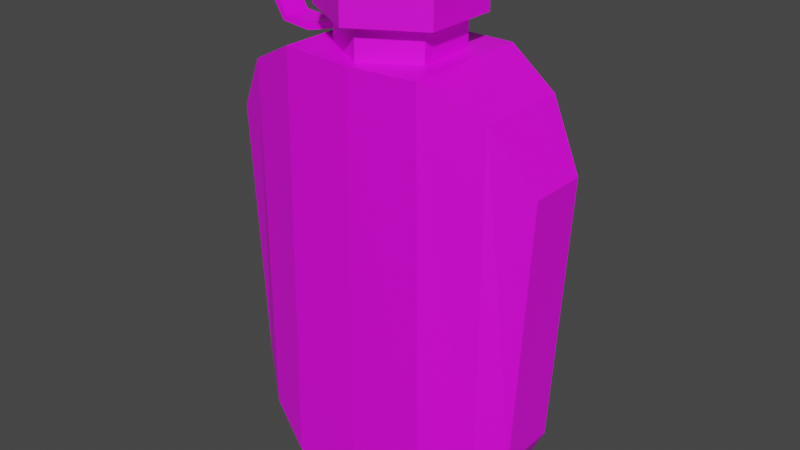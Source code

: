 # Source: Water_Bottle_Survival_.blend  (saved by Blender 2.82.7; exported with 4.5.12 LTS)
import bpy
from mathutils import Matrix  # noqa: F401  (used for matrix-valued properties, if any)

bpy.ops.wm.read_factory_settings(use_empty=True)
scene = bpy.context.scene
scene.name = 'Scene'

# ---- collections
col_collection = bpy.data.collections.new('Collection'); scene.collection.children.link(col_collection)

# ---- images (referenced by path relative to the original .blend; pixels are not part of the script)
import os
ASSET_DIR = os.environ.get("B2B_ASSET_DIR", "")  # directory of the original .blend (textures are referenced by path, not embedded)
HERE = os.path.dirname(os.path.abspath(__file__))  # packed textures are extracted next to this script under _unpacked/

def load_image(name, relpath, width, height, colorspace="sRGB"):
    """Load a texture the original file referenced (path relative to the .blend, or extracted next to this script)."""
    p = next((c for c in (os.path.join(HERE, relpath), os.path.join(ASSET_DIR, relpath)) if relpath and os.path.exists(c)), "")
    if p:
        img = bpy.data.images.load(p, check_existing=True)
        img.name = name
    else:  # same state as the original file: an image datablock whose file is absent (Cycles renders it pink)
        img = bpy.data.images.new(name, width, height)
        img.source = "FILE"
        img.filepath = "//" + (relpath or name)
    img.colorspace_settings.name = colorspace
    return img
img_colorpalette_png = load_image('ColorPalette.png', 'ColorPalette.png', 1024, 1024, 'sRGB')

# ---- materials (node trees are filled in below, after node groups)
mat_colorpalette = bpy.data.materials.new('ColorPalette')
mat_colorpalette.use_transparent_shadow = False

# ---- material node trees
mat_colorpalette.use_nodes = True; mat_colorpalette.node_tree.nodes.clear()
_N = mat_colorpalette.node_tree.nodes; _L = mat_colorpalette.node_tree.links
n0 = _N.new('ShaderNodeOutputMaterial'); n0.name = 'Material Output'; n0.location = (300, 300)
n1 = _N.new('ShaderNodeBsdfPrincipled'); n1.name = 'Principled BSDF'; n1.location = (10, 300)
n1.distribution = 'GGX'
n1.subsurface_method = 'BURLEY'
n1.inputs[3].default_value = 1.45
n1.inputs[27].default_value = (0.0, 0.0, 0.0, 1.0)
n1.inputs[28].default_value = 1.0
n2 = _N.new('ShaderNodeTexImage'); n2.name = 'Image Texture'; n2.location = (-280, 280)
n2.image = img_colorpalette_png
_L.new(n1.outputs[0], n0.inputs[0])
_L.new(n2.outputs[0], n1.inputs[0])
n0.is_active_output = True

# ---- world
world_world = bpy.data.worlds.new('World'); scene.world = world_world
world_world.use_nodes = True; world_world.node_tree.nodes.clear()
_N = world_world.node_tree.nodes; _L = world_world.node_tree.links
n0 = _N.new('ShaderNodeOutputWorld'); n0.name = 'World Output'; n0.location = (300, 300)
n1 = _N.new('ShaderNodeBackground'); n1.name = 'Background'; n1.location = (10, 300)
n1.inputs[0].default_value = (0.05088, 0.05088, 0.05088, 1.0)
_L.new(n1.outputs[0], n0.inputs[0])
n0.is_active_output = True
world_world.color = (0.05088, 0.05088, 0.05088)
world_world.use_sun_shadow = False
world_world.sun_shadow_jitter_overblur = 0.0

# ---- meshes
me_cube_001 = bpy.data.meshes.new('Cube.001')
me_cube_001.from_pydata([(1.011, 0.4538, 1.502), (0.4327, 1.0, 1.881), (0.4688, 1.0, -0.002588), (0.9261, 0.4538, 0.3342), (0.4327, -1.0, 1.881), (1.011, -0.4538, 1.502), (0.9261, -0.4538, 0.3342), (0.4688, -1.0, -0.002588), (0.7758, 0.7269, 1.759), (0.7685, 0.7269, 0.1198), (0.7758, -0.7269, 1.759), (0.7685, -0.7269, 0.1198), (0.0, 1.063, -0.002588), (0.0, -1.063, 1.874), (0.0, -1.063, -0.002588), (0.0, 1.063, 1.874), (-1.011, 0.4538, 1.502), (-0.4327, 1.0, 1.881), (-0.4688, 1.0, -0.002588), (-0.9261, 0.4538, 0.3342), (-0.4327, -1.0, 1.881), (-1.011, -0.4538, 1.502), (-0.9261, -0.4538, 0.3342), (-0.4688, -1.0, -0.002588), (-0.7758, 0.7269, 1.759), (-0.7685, 0.7269, 0.1198), (-0.7758, -0.7269, 1.759), (-0.7685, -0.7269, 0.1198), (0.0, 0.8899, 1.87), (0.0, 0.8899, 2.042), (0.3083, 0.4449, 1.87), (0.3083, 0.4449, 2.042), (0.3083, -0.4449, 1.87), (0.3083, -0.4449, 2.042), (-3.112e-08, -0.8899, 1.87), (-3.112e-08, -0.8899, 2.042), (-0.3083, -0.2141, 1.942), (-0.3083, -0.2141, 1.97), (-0.3083, 0.2141, 1.942), (-0.3083, 0.2141, 1.97), (1.467e-09, 1.153, 2.019), (1.467e-09, 1.153, 2.202), (0.3993, 0.5764, 2.019), (0.3993, 0.5764, 2.202), (0.3993, -0.5764, 2.019), (0.3993, -0.5764, 2.202), (-3.884e-08, -1.153, 2.019), (-3.884e-08, -1.153, 2.202), (-0.3993, -0.5764, 2.019), (-0.3993, -0.5764, 2.202), (-0.3993, 0.5764, 2.019), (-0.3993, 0.5764, 2.202), (-0.3083, -0.4449, 2.042), (-0.3083, -0.4449, 1.87), (-0.3083, 0.4449, 1.87), (-0.3083, 0.4449, 2.042), (-0.4208, -0.2141, 1.923), (-0.4138, -0.2141, 1.895), (-0.4138, 0.2141, 1.895), (-0.4208, 0.2141, 1.923), (-0.5753, -0.2141, 1.894), (-0.5792, -0.2141, 1.866), (-0.5792, 0.2141, 1.866), (-0.5753, 0.2141, 1.894), (-0.7453, -0.2141, 1.904), (-0.7665, -0.2141, 1.88), (-0.7665, 0.2141, 1.88), (-0.7453, 0.2141, 1.904), (-0.8109, -0.2141, 1.978), (-0.8504, -0.2141, 1.977), (-0.8504, 0.2141, 1.977), (-0.8109, 0.2141, 1.978), (-0.7555, -0.2141, 2.043), (-0.794, -0.2141, 2.05), (-0.794, 0.2141, 2.05), (-0.7555, 0.2141, 2.043), (-0.6811, -0.2141, 2.072), (-0.7044, -0.2141, 2.095), (-0.7044, 0.2141, 2.095), (-0.6811, 0.2141, 2.072), (-0.5503, -0.2141, 2.088), (-0.5529, -0.2141, 2.116), (-0.5529, 0.2141, 2.116), (-0.5503, 0.2141, 2.088), (-0.3943, -0.2141, 2.079), (-0.3941, -0.2141, 2.107), (-0.3941, 0.2141, 2.107), (-0.3943, 0.2141, 2.079), (0.3244, 0.4683, 2.25), (1.022e-07, 0.9365, 2.25), (0.3244, -0.4683, 2.25), (6.942e-08, -0.9365, 2.25), (-0.3244, -0.4683, 2.25), (-0.3244, 0.4683, 2.25)], [], [(7, 4, 13, 14), (8, 1, 4, 10), (3, 0, 5, 6), (11, 9, 3, 6), (8, 9, 2, 1), (10, 11, 6, 5), (12, 15, 1, 2), (4, 1, 15, 13), (4, 7, 11, 10), (0, 3, 9, 8), (12, 2, 7, 14), (0, 8, 10, 5), (7, 2, 9, 11), (23, 14, 13, 20), (24, 26, 20, 17), (19, 22, 21, 16), (27, 22, 19, 25), (24, 17, 18, 25), (26, 21, 22, 27), (12, 18, 17, 15), (20, 13, 15, 17), (20, 26, 27, 23), (16, 24, 25, 19), (12, 14, 23, 18), (16, 21, 26, 24), (23, 27, 25, 18), (28, 29, 31, 30), (30, 31, 33, 32), (32, 33, 35, 34), (34, 35, 52, 53), (31, 29, 55, 52, 35, 33), (37, 39, 59, 56), (54, 55, 29, 28), (28, 30, 32, 34, 53, 54), (40, 41, 43, 42), (42, 43, 45, 44), (44, 45, 47, 46), (46, 47, 49, 48), (45, 43, 88, 90), (48, 49, 51, 50), (50, 51, 41, 40), (40, 42, 44, 46, 48, 50), (37, 36, 53, 52), (36, 38, 54, 53), (39, 37, 52, 55), (38, 39, 55, 54), (59, 58, 62, 63), (36, 37, 56, 57), (39, 38, 58, 59), (38, 36, 57, 58), (60, 63, 67, 64), (58, 57, 61, 62), (56, 59, 63, 60), (57, 56, 60, 61), (64, 67, 71, 68), (61, 60, 64, 65), (63, 62, 66, 67), (62, 61, 65, 66), (71, 70, 74, 75), (65, 64, 68, 69), (67, 66, 70, 71), (66, 65, 69, 70), (72, 75, 79, 76), (70, 69, 73, 74), (68, 71, 75, 72), (69, 68, 72, 73), (77, 76, 80, 81), (73, 72, 76, 77), (75, 74, 78, 79), (74, 73, 77, 78), (83, 82, 86, 87), (79, 78, 82, 83), (78, 77, 81, 82), (76, 79, 83, 80), (85, 84, 87, 86), (82, 81, 85, 86), (80, 83, 87, 84), (81, 80, 84, 85), (88, 89, 93, 92, 91, 90), (51, 49, 92, 93), (43, 41, 89, 88), (47, 45, 90, 91), (41, 51, 93, 89), (49, 47, 91, 92)])
_uv = me_cube_001.uv_layers.new(name='UVMap')
_uv.uv.foreach_set('vector', [0.5625, 0.1792, 0.5802, 0.1792, 0.5802, 0.185, 0.5625, 0.185, 0.5817, 0.1599, 0.5832, 0.1584, 0.5832, 0.1761, 0.5817, 0.1746, 0.5625, 0.1615, 0.5802, 0.1615, 0.5802, 0.1731, 0.5625, 0.1731, 0.561, 0.1746, 0.561, 0.1599, 0.5625, 0.1615, 0.5625, 0.1731, 0.5802, 0.1584, 0.5625, 0.1584, 0.5625, 0.1554, 0.5802, 0.1554, 0.5802, 0.1761, 0.5625, 0.1761, 0.5625, 0.1731, 0.5802, 0.1731, 0.5625, 0.1496, 0.5802, 0.1496, 0.5802, 0.1554, 0.5625, 0.1554, 0.5832, 0.1761, 0.5832, 0.1584, 0.5891, 0.1584, 0.5891, 0.1761, 0.5802, 0.1792, 0.5625, 0.1792, 0.5625, 0.1761, 0.5802, 0.1761, 0.5802, 0.1615, 0.5625, 0.1615, 0.5625, 0.1584, 0.5802, 0.1584, 0.5537, 0.1584, 0.5595, 0.1584, 0.5595, 0.1761, 0.5537, 0.1761, 0.5802, 0.1615, 0.5817, 0.1599, 0.5817, 0.1746, 0.5802, 0.1731, 0.5595, 0.1761, 0.5595, 0.1584, 0.561, 0.1599, 0.561, 0.1746, 0.5625, 0.1792, 0.5625, 0.185, 0.5802, 0.185, 0.5802, 0.1792, 0.5817, 0.1599, 0.5817, 0.1746, 0.5832, 0.1761, 0.5832, 0.1584, 0.5625, 0.1615, 0.5625, 0.1731, 0.5802, 0.1731, 0.5802, 0.1615, 0.561, 0.1746, 0.5625, 0.1731, 0.5625, 0.1615, 0.561, 0.1599, 0.5802, 0.1584, 0.5802, 0.1554, 0.5625, 0.1554, 0.5625, 0.1584, 0.5802, 0.1761, 0.5802, 0.1731, 0.5625, 0.1731, 0.5625, 0.1761, 0.5625, 0.1496, 0.5625, 0.1554, 0.5802, 0.1554, 0.5802, 0.1496, 0.5832, 0.1761, 0.5891, 0.1761, 0.5891, 0.1584, 0.5832, 0.1584, 0.5802, 0.1792, 0.5802, 0.1761, 0.5625, 0.1761, 0.5625, 0.1792, 0.5802, 0.1615, 0.5802, 0.1584, 0.5625, 0.1584, 0.5625, 0.1615, 0.5537, 0.1584, 0.5537, 0.1761, 0.5595, 0.1761, 0.5595, 0.1584, 0.5802, 0.1615, 0.5802, 0.1731, 0.5817, 0.1746, 0.5817, 0.1599, 0.5595, 0.1761, 0.561, 0.1746, 0.561, 0.1599, 0.5595, 0.1584, 0.6096, 0.3089, 0.6096, 0.3446, 0.5977, 0.3446, 0.5977, 0.3089, 0.5977, 0.3089, 0.5977, 0.3446, 0.5857, 0.3446, 0.5857, 0.3089, 0.5857, 0.3089, 0.5857, 0.3446, 0.5738, 0.3446, 0.5738, 0.3089, 0.5738, 0.3089, 0.5738, 0.3446, 0.5619, 0.3446, 0.5619, 0.3089, 0.4578, 0.37, 0.25, 0.49, 0.04215, 0.37, 0.04215, 0.13, 0.25, 0.01, 0.4578, 0.13, 0.04281, 0.7977, 0.03827, 0.7977, 0.03827, 0.7977, 0.04281, 0.7977, 0.55, 0.3089, 0.55, 0.3446, 0.538, 0.3446, 0.538, 0.3089, 0.75, 0.49, 0.9578, 0.37, 0.9578, 0.13, 0.75, 0.01, 0.5422, 0.13, 0.5422, 0.37, 0.5865, 0.1776, 0.5865, 0.1903, 0.5823, 0.1903, 0.5823, 0.1776, 0.5823, 0.1776, 0.5823, 0.1903, 0.5781, 0.1903, 0.5781, 0.1776, 0.5781, 0.1776, 0.5781, 0.1903, 0.5738, 0.1903, 0.5738, 0.1776, 0.5738, 0.1776, 0.5738, 0.1903, 0.5696, 0.1903, 0.5696, 0.1776, 0.5781, 0.1903, 0.5823, 0.1903, 0.5823, 0.1903, 0.5781, 0.1903, 0.5696, 0.1776, 0.5696, 0.1903, 0.5654, 0.1903, 0.5654, 0.1776, 0.5654, 0.1776, 0.5654, 0.1903, 0.5611, 0.1903, 0.5611, 0.1776, 0.5802, 0.1773, 0.5855, 0.1743, 0.5855, 0.1682, 0.5802, 0.1651, 0.5749, 0.1682, 0.5749, 0.1743, 0.5609, 0.3297, 0.5609, 0.3238, 0.5619, 0.3089, 0.5619, 0.3446, 0.5759, 0.3095, 0.559, 0.3095, 0.5574, 0.2843, 0.5775, 0.2843, 0.559, 0.3194, 0.5759, 0.3194, 0.5775, 0.3446, 0.5574, 0.3446, 0.5509, 0.3238, 0.5509, 0.3297, 0.55, 0.3446, 0.55, 0.3089, 0.05039, 0.8023, 0.05039, 0.8021, 0.05039, 0.8021, 0.05039, 0.8023, 0.05071, 0.8021, 0.05071, 0.8023, 0.05071, 0.8023, 0.05071, 0.8021, 0.05039, 0.8023, 0.05039, 0.8021, 0.05039, 0.8021, 0.05039, 0.8023, 0.03827, 0.795, 0.04281, 0.795, 0.04281, 0.795, 0.03827, 0.795, 0.04281, 0.7977, 0.03827, 0.7977, 0.03827, 0.7977, 0.04281, 0.7977, 0.03827, 0.795, 0.04281, 0.795, 0.04281, 0.795, 0.03827, 0.795, 0.04281, 0.7977, 0.03827, 0.7977, 0.03827, 0.7977, 0.04281, 0.7977, 0.05071, 0.8021, 0.05071, 0.8023, 0.05071, 0.8023, 0.05071, 0.8021, 0.04281, 0.7977, 0.03827, 0.7977, 0.03827, 0.7977, 0.04281, 0.7977, 0.05071, 0.8021, 0.05071, 0.8023, 0.05071, 0.8023, 0.05071, 0.8021, 0.05039, 0.8023, 0.05039, 0.8021, 0.05039, 0.8021, 0.05039, 0.8023, 0.03827, 0.795, 0.04281, 0.795, 0.04281, 0.795, 0.03827, 0.795, 0.05039, 0.8023, 0.05039, 0.8021, 0.05039, 0.8021, 0.05039, 0.8023, 0.05071, 0.8021, 0.05071, 0.8023, 0.05071, 0.8023, 0.05071, 0.8021, 0.05039, 0.8023, 0.05039, 0.8021, 0.05039, 0.8021, 0.05039, 0.8023, 0.03827, 0.795, 0.04281, 0.795, 0.04281, 0.795, 0.03827, 0.795, 0.04281, 0.7977, 0.03827, 0.7977, 0.03827, 0.7977, 0.04281, 0.7977, 0.03827, 0.795, 0.04281, 0.795, 0.04281, 0.795, 0.03827, 0.795, 0.04281, 0.7977, 0.03827, 0.7977, 0.03827, 0.7977, 0.04281, 0.7977, 0.05071, 0.8021, 0.05071, 0.8023, 0.05071, 0.8023, 0.05071, 0.8021, 0.05071, 0.8021, 0.05071, 0.8023, 0.05071, 0.8023, 0.05071, 0.8021, 0.05071, 0.8021, 0.05071, 0.8023, 0.05071, 0.8023, 0.05071, 0.8021, 0.05039, 0.8023, 0.05039, 0.8021, 0.05039, 0.8021, 0.05039, 0.8023, 0.03827, 0.795, 0.04281, 0.795, 0.04281, 0.795, 0.03827, 0.795, 0.05039, 0.8023, 0.05039, 0.8021, 0.05039, 0.8021, 0.05039, 0.8023, 0.05039, 0.8023, 0.05039, 0.8021, 0.05039, 0.8021, 0.05039, 0.8023, 0.03827, 0.795, 0.04281, 0.795, 0.04281, 0.795, 0.03827, 0.795, 0.04281, 0.7977, 0.03827, 0.7977, 0.03827, 0.7977, 0.04281, 0.7977, 0.5634, 0.9267, 0.5634, 0.9326, 0.5534, 0.9326, 0.5534, 0.9267, 0.03827, 0.795, 0.04281, 0.795, 0.04281, 0.795, 0.03827, 0.795, 0.04281, 0.7977, 0.03827, 0.7977, 0.03827, 0.7977, 0.04281, 0.7977, 0.05071, 0.8021, 0.05071, 0.8023, 0.05071, 0.8023, 0.05071, 0.8021, 0.5728, 0.1743, 0.5675, 0.1773, 0.5622, 0.1743, 0.5622, 0.1682, 0.5675, 0.1651, 0.5728, 0.1682, 0.5654, 0.1903, 0.5696, 0.1903, 0.5696, 0.1903, 0.5654, 0.1903, 0.5823, 0.1903, 0.5865, 0.1903, 0.5865, 0.1903, 0.5823, 0.1903, 0.5738, 0.1903, 0.5781, 0.1903, 0.5781, 0.1903, 0.5738, 0.1903, 0.5611, 0.1903, 0.5654, 0.1903, 0.5654, 0.1903, 0.5611, 0.1903, 0.5696, 0.1903, 0.5738, 0.1903, 0.5738, 0.1903, 0.5696, 0.1903])
me_cube_001.materials.append(mat_colorpalette)
me_cube_001.use_remesh_preserve_volume = False
me_cube_001.use_remesh_preserve_attributes = False
me_cube_001.use_mirror_vertex_groups = False
me_cube_001.update()

# ---- objects
ob_water_bottle__survival = bpy.data.objects.new('Water_Bottle [Survival]', me_cube_001)

# ---- transforms, parenting, visibility, modifiers, constraints
ob_water_bottle__survival.location = (0.0, 0.0, 0.0)
ob_water_bottle__survival.scale = (0.125, 0.05, 0.175)
ob_water_bottle__survival.lock_rotations_4d = False
ob_water_bottle__survival.empty_display_type = 'ARROWS'
ob_water_bottle__survival.lineart.crease_threshold = 0.0

# ---- collection membership
col_collection.objects.link(ob_water_bottle__survival)

# ---- scene / render settings (as saved in the file)
scene.frame_start = 1; scene.frame_end = 250; scene.frame_set(1)
scene.render.engine = 'BLENDER_EEVEE_NEXT'
scene.cycles.use_denoising = False
scene.cycles.samples = 128
scene.cycles.sampling_pattern = 'TABULATED_SOBOL'
scene.cycles.use_adaptive_sampling = False
scene.cycles.use_light_tree = False
scene.view_settings.view_transform = 'Filmic'
bpy.context.view_layer.update()

# ---- added for rendering (the .blend has no active camera and no usable light): camera, sun
cam_auto = bpy.data.cameras.new('AutoCamera')
cam_auto.lens = 50.0
cam_auto.sensor_width = 36.0
cam_auto.clip_end = 1000.0
ob_auto_camera = bpy.data.objects.new('AutoCamera', cam_auto)
scene.collection.objects.link(ob_auto_camera)
ob_auto_camera.location = (0.446184, -0.535421, 0.553611)
ob_auto_camera.rotation_euler = (1.09748, -7.21219e-08, 0.694738)
scene.camera = ob_auto_camera
light_auto_sun = bpy.data.lights.new('AutoSun', 'SUN')
light_auto_sun.energy = 3.0
light_auto_sun.angle = 0.0523599
ob_auto_sun = bpy.data.objects.new('AutoSun', light_auto_sun)
scene.collection.objects.link(ob_auto_sun)
ob_auto_sun.rotation_euler = (0.872665, 0.174533, 0.523599)
bpy.context.view_layer.update()
